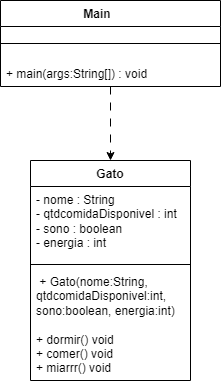

The diagram above was exported from draw.io. Its source (the exported page's mxGraphModel, read from the mxfile embedded in the PNG):
<mxGraphModel dx="1372" dy="822" grid="1" gridSize="10" guides="1" tooltips="1" connect="1" arrows="1" fold="1" page="1" pageScale="1" pageWidth="827" pageHeight="1169" background="light-dark(#FFFFFF,#000000)" math="0" shadow="0">
  <root>
    <mxCell id="0" />
    <mxCell id="1" parent="0" />
    <mxCell id="i23moMQ-JQCkxNeAHcsY-2" parent="1" style="swimlane;fontStyle=1;align=center;verticalAlign=top;childLayout=stackLayout;horizontal=1;startSize=26;horizontalStack=0;resizeParent=1;resizeParentMax=0;resizeLast=0;collapsible=1;marginBottom=0;whiteSpace=wrap;html=1;" value="Main&lt;span style=&quot;white-space: pre;&quot;&gt;&#09;&lt;/span&gt;" vertex="1">
      <mxGeometry height="86" width="220" x="230" y="170" as="geometry">
        <mxRectangle height="30" width="90" x="230" y="170" as="alternateBounds" />
      </mxGeometry>
    </mxCell>
    <mxCell id="i23moMQ-JQCkxNeAHcsY-4" parent="i23moMQ-JQCkxNeAHcsY-2" style="line;strokeWidth=1;fillColor=none;align=left;verticalAlign=middle;spacingTop=-1;spacingLeft=3;spacingRight=3;rotatable=0;labelPosition=right;points=[];portConstraint=eastwest;strokeColor=inherit;" value="" vertex="1">
      <mxGeometry height="34" width="220" y="26" as="geometry" />
    </mxCell>
    <mxCell id="i23moMQ-JQCkxNeAHcsY-5" parent="i23moMQ-JQCkxNeAHcsY-2" style="text;strokeColor=none;fillColor=none;align=left;verticalAlign=top;spacingLeft=4;spacingRight=4;overflow=hidden;rotatable=0;points=[[0,0.5],[1,0.5]];portConstraint=eastwest;whiteSpace=wrap;html=1;" value="+ main(args:String[]) : void" vertex="1">
      <mxGeometry height="26" width="220" y="60" as="geometry" />
    </mxCell>
    <mxCell id="i23moMQ-JQCkxNeAHcsY-6" parent="1" style="swimlane;fontStyle=1;align=center;verticalAlign=top;childLayout=stackLayout;horizontal=1;startSize=26;horizontalStack=0;resizeParent=1;resizeParentMax=0;resizeLast=0;collapsible=1;marginBottom=0;whiteSpace=wrap;html=1;" value="Gato" vertex="1">
      <mxGeometry height="220" width="160" x="260" y="330" as="geometry" />
    </mxCell>
    <mxCell id="i23moMQ-JQCkxNeAHcsY-7" parent="i23moMQ-JQCkxNeAHcsY-6" style="text;strokeColor=none;fillColor=none;align=left;verticalAlign=top;spacingLeft=4;spacingRight=4;overflow=hidden;rotatable=0;points=[[0,0.5],[1,0.5]];portConstraint=eastwest;whiteSpace=wrap;html=1;" value="- nome : String&lt;br&gt;    - qtdcomidaDisponivel : int&lt;br&gt;    - sono : boolean&lt;br&gt;    - energia : int" vertex="1">
      <mxGeometry height="74" width="160" y="26" as="geometry" />
    </mxCell>
    <mxCell id="i23moMQ-JQCkxNeAHcsY-8" parent="i23moMQ-JQCkxNeAHcsY-6" style="line;strokeWidth=1;fillColor=none;align=left;verticalAlign=middle;spacingTop=-1;spacingLeft=3;spacingRight=3;rotatable=0;labelPosition=right;points=[];portConstraint=eastwest;strokeColor=inherit;" value="" vertex="1">
      <mxGeometry height="8" width="160" y="100" as="geometry" />
    </mxCell>
    <mxCell id="i23moMQ-JQCkxNeAHcsY-9" parent="i23moMQ-JQCkxNeAHcsY-6" style="text;strokeColor=none;fillColor=none;align=left;verticalAlign=top;spacingLeft=4;spacingRight=4;overflow=hidden;rotatable=0;points=[[0,0.5],[1,0.5]];portConstraint=eastwest;whiteSpace=wrap;html=1;" value="&amp;nbsp;+ Gato(nome:String, qtdcomidaDisponivel:int, sono:boolean, energia:int)&lt;br&gt;&lt;br&gt;    + dormir() void&lt;br&gt;    + comer() void&lt;br&gt;    + miarrr() void" vertex="1">
      <mxGeometry height="112" width="160" y="108" as="geometry" />
    </mxCell>
    <mxCell id="i23moMQ-JQCkxNeAHcsY-10" edge="1" parent="1" source="i23moMQ-JQCkxNeAHcsY-5" style="edgeStyle=none;orthogonalLoop=1;jettySize=auto;html=1;rounded=0;dashed=1;dashPattern=8 8;" target="i23moMQ-JQCkxNeAHcsY-6" value="">
      <mxGeometry relative="1" width="100" as="geometry">
        <Array as="points" />
        <mxPoint x="270" y="280" as="sourcePoint" />
        <mxPoint x="370" y="280" as="targetPoint" />
      </mxGeometry>
    </mxCell>
  </root>
</mxGraphModel>